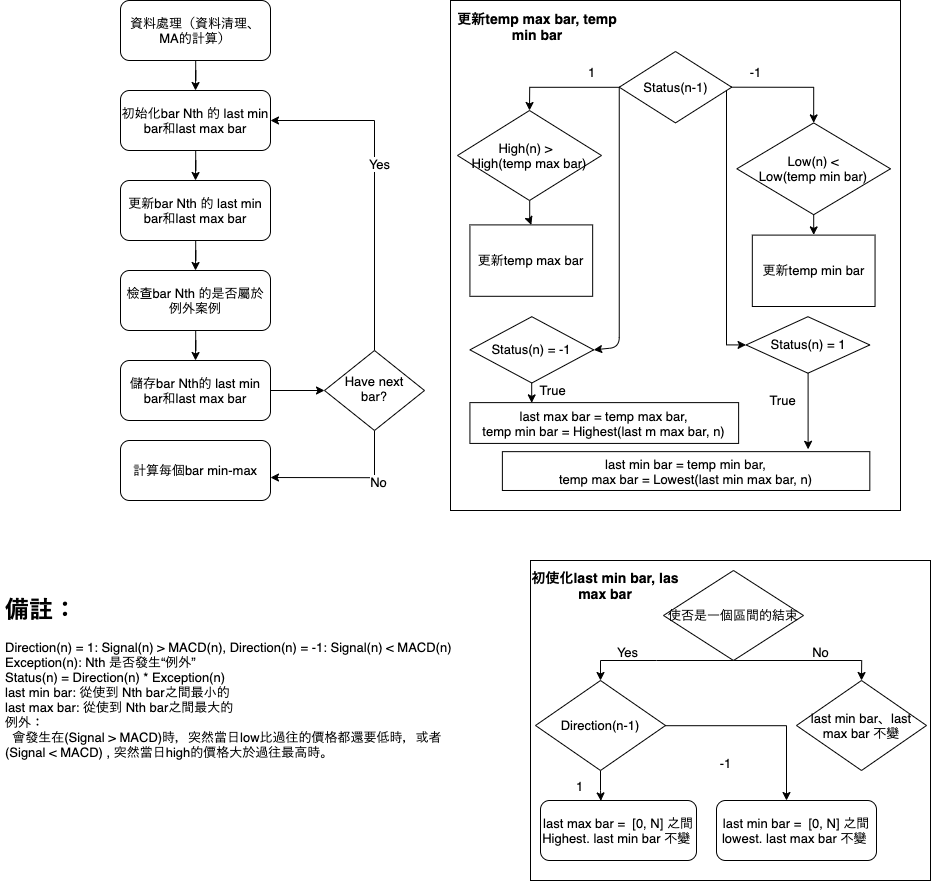

The diagram above was exported from draw.io. Its source (the exported page's mxGraphModel, read from the mxfile embedded in the PNG):
<mxGraphModel dx="3784" dy="2356" grid="1" gridSize="10" guides="1" tooltips="1" connect="1" arrows="1" fold="1" page="1" pageScale="1" pageWidth="827" pageHeight="1169" math="0" shadow="0">
  <root>
    <mxCell id="WIyWlLk6GJQsqaUBKTNV-0" />
    <mxCell id="WIyWlLk6GJQsqaUBKTNV-1" parent="WIyWlLk6GJQsqaUBKTNV-0" />
    <mxCell id="0fR0neG4MsyEJs57phzZ-4" style="edgeStyle=orthogonalEdgeStyle;rounded=0;orthogonalLoop=1;jettySize=auto;html=1;entryX=0.5;entryY=0;entryDx=0;entryDy=0;" edge="1" parent="WIyWlLk6GJQsqaUBKTNV-1" source="WIyWlLk6GJQsqaUBKTNV-3" target="0fR0neG4MsyEJs57phzZ-0">
      <mxGeometry relative="1" as="geometry" />
    </mxCell>
    <mxCell id="WIyWlLk6GJQsqaUBKTNV-3" value="資料處理（資料清理、MA的計算）" style="rounded=1;whiteSpace=wrap;html=1;fontSize=12;glass=0;strokeWidth=1;shadow=0;" parent="WIyWlLk6GJQsqaUBKTNV-1" vertex="1">
      <mxGeometry x="160" y="30" width="150" height="60" as="geometry" />
    </mxCell>
    <mxCell id="0fR0neG4MsyEJs57phzZ-18" style="edgeStyle=orthogonalEdgeStyle;rounded=0;orthogonalLoop=1;jettySize=auto;html=1;entryX=1;entryY=0.5;entryDx=0;entryDy=0;" edge="1" parent="WIyWlLk6GJQsqaUBKTNV-1" source="WIyWlLk6GJQsqaUBKTNV-6" target="0fR0neG4MsyEJs57phzZ-0">
      <mxGeometry relative="1" as="geometry">
        <Array as="points">
          <mxPoint x="414" y="150" />
        </Array>
      </mxGeometry>
    </mxCell>
    <mxCell id="0fR0neG4MsyEJs57phzZ-21" value="Yes" style="edgeLabel;html=1;align=center;verticalAlign=middle;resizable=0;points=[];" vertex="1" connectable="0" parent="0fR0neG4MsyEJs57phzZ-18">
      <mxGeometry x="0.1377" y="-3" relative="1" as="geometry">
        <mxPoint as="offset" />
      </mxGeometry>
    </mxCell>
    <mxCell id="0fR0neG4MsyEJs57phzZ-19" style="edgeStyle=orthogonalEdgeStyle;rounded=0;orthogonalLoop=1;jettySize=auto;html=1;entryX=1;entryY=0.617;entryDx=0;entryDy=0;entryPerimeter=0;" edge="1" parent="WIyWlLk6GJQsqaUBKTNV-1" source="WIyWlLk6GJQsqaUBKTNV-6" target="0fR0neG4MsyEJs57phzZ-14">
      <mxGeometry relative="1" as="geometry">
        <Array as="points">
          <mxPoint x="414" y="507" />
        </Array>
      </mxGeometry>
    </mxCell>
    <mxCell id="0fR0neG4MsyEJs57phzZ-20" value="No" style="edgeLabel;html=1;align=center;verticalAlign=middle;resizable=0;points=[];" vertex="1" connectable="0" parent="0fR0neG4MsyEJs57phzZ-19">
      <mxGeometry x="-0.3775" y="4" relative="1" as="geometry">
        <mxPoint x="3" y="-1" as="offset" />
      </mxGeometry>
    </mxCell>
    <mxCell id="WIyWlLk6GJQsqaUBKTNV-6" value="&amp;nbsp;Have next &lt;br&gt;bar?" style="rhombus;whiteSpace=wrap;html=1;shadow=0;fontFamily=Helvetica;fontSize=12;align=center;strokeWidth=1;spacing=6;spacingTop=-4;" parent="WIyWlLk6GJQsqaUBKTNV-1" vertex="1">
      <mxGeometry x="364" y="380" width="100" height="80" as="geometry" />
    </mxCell>
    <mxCell id="0fR0neG4MsyEJs57phzZ-10" style="edgeStyle=orthogonalEdgeStyle;rounded=0;orthogonalLoop=1;jettySize=auto;html=1;entryX=0.5;entryY=0;entryDx=0;entryDy=0;" edge="1" parent="WIyWlLk6GJQsqaUBKTNV-1" source="0fR0neG4MsyEJs57phzZ-0" target="0fR0neG4MsyEJs57phzZ-2">
      <mxGeometry relative="1" as="geometry" />
    </mxCell>
    <mxCell id="0fR0neG4MsyEJs57phzZ-0" value="初始化bar Nth 的 last min bar和last max bar" style="rounded=1;whiteSpace=wrap;html=1;fontSize=12;glass=0;strokeWidth=1;shadow=0;" vertex="1" parent="WIyWlLk6GJQsqaUBKTNV-1">
      <mxGeometry x="160" y="120" width="150" height="60" as="geometry" />
    </mxCell>
    <mxCell id="0fR0neG4MsyEJs57phzZ-11" style="edgeStyle=orthogonalEdgeStyle;rounded=0;orthogonalLoop=1;jettySize=auto;html=1;entryX=0.5;entryY=0;entryDx=0;entryDy=0;" edge="1" parent="WIyWlLk6GJQsqaUBKTNV-1" source="0fR0neG4MsyEJs57phzZ-2" target="0fR0neG4MsyEJs57phzZ-3">
      <mxGeometry relative="1" as="geometry" />
    </mxCell>
    <mxCell id="0fR0neG4MsyEJs57phzZ-2" value="更新bar Nth 的 last min bar和last max bar" style="rounded=1;whiteSpace=wrap;html=1;fontSize=12;glass=0;strokeWidth=1;shadow=0;" vertex="1" parent="WIyWlLk6GJQsqaUBKTNV-1">
      <mxGeometry x="160" y="210" width="150" height="60" as="geometry" />
    </mxCell>
    <mxCell id="0fR0neG4MsyEJs57phzZ-12" style="edgeStyle=orthogonalEdgeStyle;rounded=0;orthogonalLoop=1;jettySize=auto;html=1;entryX=0.5;entryY=0;entryDx=0;entryDy=0;" edge="1" parent="WIyWlLk6GJQsqaUBKTNV-1" source="0fR0neG4MsyEJs57phzZ-3" target="0fR0neG4MsyEJs57phzZ-5">
      <mxGeometry relative="1" as="geometry" />
    </mxCell>
    <mxCell id="0fR0neG4MsyEJs57phzZ-3" value="檢查bar Nth 的是否屬於例外案例" style="rounded=1;whiteSpace=wrap;html=1;fontSize=12;glass=0;strokeWidth=1;shadow=0;" vertex="1" parent="WIyWlLk6GJQsqaUBKTNV-1">
      <mxGeometry x="160" y="300" width="150" height="60" as="geometry" />
    </mxCell>
    <mxCell id="0fR0neG4MsyEJs57phzZ-17" style="edgeStyle=orthogonalEdgeStyle;rounded=0;orthogonalLoop=1;jettySize=auto;html=1;entryX=0;entryY=0.5;entryDx=0;entryDy=0;" edge="1" parent="WIyWlLk6GJQsqaUBKTNV-1" source="0fR0neG4MsyEJs57phzZ-5" target="WIyWlLk6GJQsqaUBKTNV-6">
      <mxGeometry relative="1" as="geometry">
        <mxPoint x="360" y="420" as="targetPoint" />
      </mxGeometry>
    </mxCell>
    <mxCell id="0fR0neG4MsyEJs57phzZ-5" value="儲存bar Nth的 last min bar和last max bar" style="rounded=1;whiteSpace=wrap;html=1;fontSize=12;glass=0;strokeWidth=1;shadow=0;" vertex="1" parent="WIyWlLk6GJQsqaUBKTNV-1">
      <mxGeometry x="160" y="390" width="150" height="60" as="geometry" />
    </mxCell>
    <mxCell id="0fR0neG4MsyEJs57phzZ-14" value="計算每個bar min-max" style="rounded=1;whiteSpace=wrap;html=1;fontSize=12;glass=0;strokeWidth=1;shadow=0;" vertex="1" parent="WIyWlLk6GJQsqaUBKTNV-1">
      <mxGeometry x="160" y="470" width="150" height="60" as="geometry" />
    </mxCell>
    <mxCell id="0fR0neG4MsyEJs57phzZ-45" value="" style="group" vertex="1" connectable="0" parent="WIyWlLk6GJQsqaUBKTNV-1">
      <mxGeometry x="570" y="590" width="400" height="320" as="geometry" />
    </mxCell>
    <mxCell id="0fR0neG4MsyEJs57phzZ-44" value="" style="rounded=0;whiteSpace=wrap;html=1;" vertex="1" parent="0fR0neG4MsyEJs57phzZ-45">
      <mxGeometry width="400" height="320" as="geometry" />
    </mxCell>
    <mxCell id="0fR0neG4MsyEJs57phzZ-24" value="&lt;font size=&quot;1&quot;&gt;&lt;b style=&quot;font-size: 14px&quot;&gt;初使化last min bar, las max bar&lt;/b&gt;&lt;/font&gt;" style="text;html=1;strokeColor=none;fillColor=none;align=center;verticalAlign=middle;whiteSpace=wrap;rounded=0;" vertex="1" parent="0fR0neG4MsyEJs57phzZ-45">
      <mxGeometry y="10" width="150" height="30" as="geometry" />
    </mxCell>
    <mxCell id="0fR0neG4MsyEJs57phzZ-25" value="&lt;font style=&quot;font-size: 12px&quot;&gt;使否是一個區間的結束&lt;/font&gt;" style="rhombus;whiteSpace=wrap;html=1;" vertex="1" parent="0fR0neG4MsyEJs57phzZ-45">
      <mxGeometry x="133" y="10" width="140" height="90" as="geometry" />
    </mxCell>
    <mxCell id="0fR0neG4MsyEJs57phzZ-52" value="1" style="edgeStyle=orthogonalEdgeStyle;rounded=0;orthogonalLoop=1;jettySize=auto;html=1;entryX=0.387;entryY=0.007;entryDx=0;entryDy=0;entryPerimeter=0;" edge="1" parent="0fR0neG4MsyEJs57phzZ-45" source="0fR0neG4MsyEJs57phzZ-28" target="0fR0neG4MsyEJs57phzZ-37">
      <mxGeometry x="-0.0208" y="-20" relative="1" as="geometry">
        <mxPoint x="-1" as="offset" />
      </mxGeometry>
    </mxCell>
    <mxCell id="0fR0neG4MsyEJs57phzZ-28" value="Direction(n-1)" style="rhombus;whiteSpace=wrap;html=1;" vertex="1" parent="0fR0neG4MsyEJs57phzZ-45">
      <mxGeometry x="5" y="120" width="130" height="90" as="geometry" />
    </mxCell>
    <mxCell id="0fR0neG4MsyEJs57phzZ-30" style="edgeStyle=orthogonalEdgeStyle;rounded=0;orthogonalLoop=1;jettySize=auto;html=1;entryX=0.5;entryY=0;entryDx=0;entryDy=0;" edge="1" parent="0fR0neG4MsyEJs57phzZ-45" source="0fR0neG4MsyEJs57phzZ-25" target="0fR0neG4MsyEJs57phzZ-28">
      <mxGeometry as="geometry">
        <Array as="points">
          <mxPoint x="126" y="100" />
          <mxPoint x="126" y="100" />
        </Array>
      </mxGeometry>
    </mxCell>
    <mxCell id="0fR0neG4MsyEJs57phzZ-32" value="Yes" style="edgeLabel;html=1;align=center;verticalAlign=middle;resizable=0;points=[];" vertex="1" connectable="0" parent="0fR0neG4MsyEJs57phzZ-30">
      <mxGeometry x="0.4079" y="4" relative="1" as="geometry">
        <mxPoint y="-14" as="offset" />
      </mxGeometry>
    </mxCell>
    <mxCell id="0fR0neG4MsyEJs57phzZ-29" value="last min bar、last max bar 不變" style="rhombus;whiteSpace=wrap;html=1;" vertex="1" parent="0fR0neG4MsyEJs57phzZ-45">
      <mxGeometry x="266" y="120" width="130" height="90" as="geometry" />
    </mxCell>
    <mxCell id="0fR0neG4MsyEJs57phzZ-31" style="edgeStyle=orthogonalEdgeStyle;rounded=0;orthogonalLoop=1;jettySize=auto;html=1;entryX=0.5;entryY=0;entryDx=0;entryDy=0;" edge="1" parent="0fR0neG4MsyEJs57phzZ-45" source="0fR0neG4MsyEJs57phzZ-25" target="0fR0neG4MsyEJs57phzZ-29">
      <mxGeometry as="geometry">
        <Array as="points">
          <mxPoint x="331" y="100" />
        </Array>
      </mxGeometry>
    </mxCell>
    <mxCell id="0fR0neG4MsyEJs57phzZ-33" value="No" style="edgeLabel;html=1;align=center;verticalAlign=middle;resizable=0;points=[];" vertex="1" connectable="0" parent="0fR0neG4MsyEJs57phzZ-31">
      <mxGeometry x="-0.1081" y="3" relative="1" as="geometry">
        <mxPoint x="17" y="-7" as="offset" />
      </mxGeometry>
    </mxCell>
    <mxCell id="0fR0neG4MsyEJs57phzZ-37" value="last max bar =&amp;nbsp; [0, N] 之間Highest. last min bar 不變&amp;nbsp;" style="rounded=1;whiteSpace=wrap;html=1;" vertex="1" parent="0fR0neG4MsyEJs57phzZ-45">
      <mxGeometry x="10" y="240" width="156" height="60" as="geometry" />
    </mxCell>
    <mxCell id="0fR0neG4MsyEJs57phzZ-38" value="&lt;span&gt;last min bar =&amp;nbsp; [0, N] 之間lowest. last max bar 不變&amp;nbsp;&lt;/span&gt;" style="rounded=1;whiteSpace=wrap;html=1;" vertex="1" parent="0fR0neG4MsyEJs57phzZ-45">
      <mxGeometry x="186" y="240" width="160" height="60" as="geometry" />
    </mxCell>
    <mxCell id="0fR0neG4MsyEJs57phzZ-41" value="-1&lt;br&gt;" style="edgeStyle=orthogonalEdgeStyle;rounded=0;orthogonalLoop=1;jettySize=auto;html=1;" edge="1" parent="0fR0neG4MsyEJs57phzZ-45" source="0fR0neG4MsyEJs57phzZ-28" target="0fR0neG4MsyEJs57phzZ-38">
      <mxGeometry as="geometry">
        <Array as="points">
          <mxPoint x="256" y="165" />
        </Array>
        <mxPoint as="offset" />
      </mxGeometry>
    </mxCell>
    <mxCell id="0fR0neG4MsyEJs57phzZ-50" value="&lt;h1&gt;備註：&lt;/h1&gt;&lt;div&gt;Direction(n) = 1: Signal(n) &amp;gt; MACD(n), Direction(n) = -1: Signal(n) &amp;lt; MACD(n)&lt;/div&gt;&lt;div&gt;Exception(n): Nth 是否發生“例外”&lt;/div&gt;&lt;div&gt;Status(n) = Direction(n) * Exception(n)&amp;nbsp;&lt;/div&gt;&lt;div&gt;last min bar: 從使到 Nth bar之間最小的&lt;/div&gt;&lt;div&gt;last max bar: 從使到 Nth bar之間最大的&lt;br&gt;&lt;/div&gt;&lt;div&gt;例外：&lt;/div&gt;&lt;div&gt;&amp;nbsp; 會發生在(Signal &amp;gt; MACD)時，突然當日low比過往的價格都還要低時，或者(Signal &amp;lt; MACD) , 突然當日high的價格大於過往最高時。&lt;/div&gt;" style="text;html=1;strokeColor=none;fillColor=none;spacing=5;spacingTop=-20;whiteSpace=wrap;overflow=hidden;rounded=0;" vertex="1" parent="WIyWlLk6GJQsqaUBKTNV-1">
      <mxGeometry x="40" y="620" width="480" height="190" as="geometry" />
    </mxCell>
    <mxCell id="0fR0neG4MsyEJs57phzZ-86" value="" style="group" vertex="1" connectable="0" parent="WIyWlLk6GJQsqaUBKTNV-1">
      <mxGeometry x="490" y="30" width="450" height="510" as="geometry" />
    </mxCell>
    <mxCell id="0fR0neG4MsyEJs57phzZ-65" value="" style="group" vertex="1" connectable="0" parent="0fR0neG4MsyEJs57phzZ-86">
      <mxGeometry width="450" height="510" as="geometry" />
    </mxCell>
    <mxCell id="0fR0neG4MsyEJs57phzZ-46" value="" style="rounded=0;whiteSpace=wrap;html=1;" vertex="1" parent="0fR0neG4MsyEJs57phzZ-65">
      <mxGeometry width="450" height="510" as="geometry" />
    </mxCell>
    <mxCell id="0fR0neG4MsyEJs57phzZ-47" value="&lt;b&gt;&lt;font style=&quot;font-size: 14px&quot;&gt;更新temp max bar, temp min bar&lt;/font&gt;&lt;/b&gt;" style="text;html=1;strokeColor=none;fillColor=none;align=center;verticalAlign=middle;whiteSpace=wrap;rounded=0;" vertex="1" parent="0fR0neG4MsyEJs57phzZ-65">
      <mxGeometry y="10.2" width="173.86363636363637" height="30.6" as="geometry" />
    </mxCell>
    <mxCell id="0fR0neG4MsyEJs57phzZ-60" value="更新temp max bar" style="whiteSpace=wrap;html=1;" vertex="1" parent="0fR0neG4MsyEJs57phzZ-65">
      <mxGeometry x="19.43181818181818" y="224.4" width="122.72727272727272" height="71.39999999999999" as="geometry" />
    </mxCell>
    <mxCell id="0fR0neG4MsyEJs57phzZ-70" style="edgeStyle=orthogonalEdgeStyle;rounded=0;orthogonalLoop=1;jettySize=auto;html=1;entryX=0;entryY=0.5;entryDx=0;entryDy=0;exitX=1;exitY=0.5;exitDx=0;exitDy=0;" edge="1" parent="0fR0neG4MsyEJs57phzZ-65" source="0fR0neG4MsyEJs57phzZ-49" target="0fR0neG4MsyEJs57phzZ-68">
      <mxGeometry relative="1" as="geometry">
        <Array as="points">
          <mxPoint x="276" y="86.3076923076923" />
          <mxPoint x="276" y="344.25" />
        </Array>
      </mxGeometry>
    </mxCell>
    <mxCell id="0fR0neG4MsyEJs57phzZ-49" value="Status(n-1)" style="rhombus;whiteSpace=wrap;html=1;" vertex="1" parent="0fR0neG4MsyEJs57phzZ-65">
      <mxGeometry x="168.75" y="51" width="112.5" height="71.39999999999999" as="geometry" />
    </mxCell>
    <mxCell id="0fR0neG4MsyEJs57phzZ-83" style="edgeStyle=orthogonalEdgeStyle;rounded=0;orthogonalLoop=1;jettySize=auto;html=1;entryX=0.23;entryY=0.036;entryDx=0;entryDy=0;entryPerimeter=0;" edge="1" parent="0fR0neG4MsyEJs57phzZ-65" source="0fR0neG4MsyEJs57phzZ-66" target="0fR0neG4MsyEJs57phzZ-72">
      <mxGeometry relative="1" as="geometry" />
    </mxCell>
    <mxCell id="0fR0neG4MsyEJs57phzZ-84" value="True" style="edgeLabel;html=1;align=center;verticalAlign=middle;resizable=0;points=[];" vertex="1" connectable="0" parent="0fR0neG4MsyEJs57phzZ-83">
      <mxGeometry x="-0.6296" y="1" relative="1" as="geometry">
        <mxPoint x="17.67" y="2" as="offset" />
      </mxGeometry>
    </mxCell>
    <mxCell id="0fR0neG4MsyEJs57phzZ-66" value="&lt;span&gt;Status(n) = -1&lt;/span&gt;" style="rhombus;whiteSpace=wrap;html=1;" vertex="1" parent="0fR0neG4MsyEJs57phzZ-65">
      <mxGeometry x="19.43" y="316.2" width="123.75" height="66.3" as="geometry" />
    </mxCell>
    <mxCell id="0fR0neG4MsyEJs57phzZ-62" value="更新temp min bar" style="whiteSpace=wrap;html=1;" vertex="1" parent="0fR0neG4MsyEJs57phzZ-65">
      <mxGeometry x="301.8181818181818" y="234.6" width="122.72727272727272" height="71.39999999999999" as="geometry" />
    </mxCell>
    <mxCell id="0fR0neG4MsyEJs57phzZ-67" value="" style="endArrow=classic;html=1;entryX=1;entryY=0.5;entryDx=0;entryDy=0;exitX=0;exitY=0.5;exitDx=0;exitDy=0;" edge="1" parent="0fR0neG4MsyEJs57phzZ-65" source="0fR0neG4MsyEJs57phzZ-49" target="0fR0neG4MsyEJs57phzZ-66">
      <mxGeometry width="50" height="50" relative="1" as="geometry">
        <mxPoint x="184.0909090909091" y="306" as="sourcePoint" />
        <mxPoint x="235.22727272727272" y="255" as="targetPoint" />
        <Array as="points">
          <mxPoint x="168.75" y="346.8" />
        </Array>
      </mxGeometry>
    </mxCell>
    <mxCell id="0fR0neG4MsyEJs57phzZ-75" value="" style="edgeStyle=orthogonalEdgeStyle;rounded=0;orthogonalLoop=1;jettySize=auto;html=1;" edge="1" parent="0fR0neG4MsyEJs57phzZ-65" source="0fR0neG4MsyEJs57phzZ-68" target="0fR0neG4MsyEJs57phzZ-74">
      <mxGeometry relative="1" as="geometry">
        <Array as="points">
          <mxPoint x="358" y="448.8" />
          <mxPoint x="358" y="448.8" />
        </Array>
      </mxGeometry>
    </mxCell>
    <mxCell id="0fR0neG4MsyEJs57phzZ-76" value="True" style="edgeLabel;html=1;align=center;verticalAlign=middle;resizable=0;points=[];" vertex="1" connectable="0" parent="0fR0neG4MsyEJs57phzZ-75">
      <mxGeometry x="-0.0679" y="-1" relative="1" as="geometry">
        <mxPoint x="-26.5" y="-10.58" as="offset" />
      </mxGeometry>
    </mxCell>
    <mxCell id="0fR0neG4MsyEJs57phzZ-68" value="&lt;span&gt;Status(n) = 1&lt;/span&gt;" style="rhombus;whiteSpace=wrap;html=1;" vertex="1" parent="0fR0neG4MsyEJs57phzZ-65">
      <mxGeometry x="295.57" y="316.2" width="123.75" height="56.49230769230769" as="geometry" />
    </mxCell>
    <mxCell id="0fR0neG4MsyEJs57phzZ-55" value="Low(n) &amp;lt;&lt;br&gt;&amp;nbsp;Low(temp min bar)&amp;nbsp;" style="rhombus;whiteSpace=wrap;html=1;" vertex="1" parent="0fR0neG4MsyEJs57phzZ-65">
      <mxGeometry x="286.36" y="122.4" width="153.64" height="91.80000000000001" as="geometry" />
    </mxCell>
    <mxCell id="0fR0neG4MsyEJs57phzZ-57" style="edgeStyle=orthogonalEdgeStyle;rounded=0;orthogonalLoop=1;jettySize=auto;html=1;entryX=0.5;entryY=0;entryDx=0;entryDy=0;exitX=1;exitY=0.5;exitDx=0;exitDy=0;" edge="1" parent="0fR0neG4MsyEJs57phzZ-65" source="0fR0neG4MsyEJs57phzZ-49" target="0fR0neG4MsyEJs57phzZ-55">
      <mxGeometry relative="1" as="geometry">
        <Array as="points">
          <mxPoint x="363" y="86.7" />
        </Array>
      </mxGeometry>
    </mxCell>
    <mxCell id="0fR0neG4MsyEJs57phzZ-59" value="-1" style="edgeLabel;html=1;align=center;verticalAlign=middle;resizable=0;points=[];" vertex="1" connectable="0" parent="0fR0neG4MsyEJs57phzZ-57">
      <mxGeometry x="0.7304" y="1" relative="1" as="geometry">
        <mxPoint x="-61" y="-35" as="offset" />
      </mxGeometry>
    </mxCell>
    <mxCell id="0fR0neG4MsyEJs57phzZ-63" value="" style="edgeStyle=orthogonalEdgeStyle;rounded=0;orthogonalLoop=1;jettySize=auto;html=1;" edge="1" parent="0fR0neG4MsyEJs57phzZ-65" source="0fR0neG4MsyEJs57phzZ-55" target="0fR0neG4MsyEJs57phzZ-62">
      <mxGeometry relative="1" as="geometry" />
    </mxCell>
    <mxCell id="0fR0neG4MsyEJs57phzZ-72" value="last max bar = temp max bar,&lt;br&gt;temp min bar = Highest(last m max bar, n)" style="whiteSpace=wrap;html=1;" vertex="1" parent="0fR0neG4MsyEJs57phzZ-65">
      <mxGeometry x="19.43" y="402.1153846153846" width="268.69" height="40.8" as="geometry" />
    </mxCell>
    <mxCell id="0fR0neG4MsyEJs57phzZ-74" value="&lt;span&gt;last min bar = temp min bar,&lt;/span&gt;&lt;br&gt;&lt;span&gt;temp max bar = Lowest(last min max bar, n)&lt;/span&gt;" style="whiteSpace=wrap;html=1;" vertex="1" parent="0fR0neG4MsyEJs57phzZ-65">
      <mxGeometry x="51.88" y="451.15384615384613" width="367.44" height="38.83846153846154" as="geometry" />
    </mxCell>
    <mxCell id="0fR0neG4MsyEJs57phzZ-85" style="edgeStyle=orthogonalEdgeStyle;rounded=0;orthogonalLoop=1;jettySize=auto;html=1;exitX=0.5;exitY=1;exitDx=0;exitDy=0;" edge="1" parent="0fR0neG4MsyEJs57phzZ-65" source="0fR0neG4MsyEJs57phzZ-46" target="0fR0neG4MsyEJs57phzZ-46">
      <mxGeometry relative="1" as="geometry" />
    </mxCell>
    <mxCell id="0fR0neG4MsyEJs57phzZ-54" style="edgeStyle=orthogonalEdgeStyle;rounded=0;orthogonalLoop=1;jettySize=auto;html=1;entryX=0.5;entryY=0;entryDx=0;entryDy=0;" edge="1" parent="0fR0neG4MsyEJs57phzZ-86" source="0fR0neG4MsyEJs57phzZ-49" target="0fR0neG4MsyEJs57phzZ-53">
      <mxGeometry relative="1" as="geometry" />
    </mxCell>
    <mxCell id="0fR0neG4MsyEJs57phzZ-58" value="1" style="edgeLabel;html=1;align=center;verticalAlign=middle;resizable=0;points=[];" vertex="1" connectable="0" parent="0fR0neG4MsyEJs57phzZ-54">
      <mxGeometry x="0.6184" y="-2" relative="1" as="geometry">
        <mxPoint x="62" y="-19" as="offset" />
      </mxGeometry>
    </mxCell>
    <mxCell id="0fR0neG4MsyEJs57phzZ-61" value="" style="edgeStyle=orthogonalEdgeStyle;rounded=0;orthogonalLoop=1;jettySize=auto;html=1;" edge="1" parent="0fR0neG4MsyEJs57phzZ-86" source="0fR0neG4MsyEJs57phzZ-53" target="0fR0neG4MsyEJs57phzZ-60">
      <mxGeometry relative="1" as="geometry" />
    </mxCell>
    <mxCell id="0fR0neG4MsyEJs57phzZ-53" value="High(n) &amp;gt;&amp;nbsp;&amp;nbsp;&lt;br&gt;High(temp max bar)" style="rhombus;whiteSpace=wrap;html=1;" vertex="1" parent="0fR0neG4MsyEJs57phzZ-86">
      <mxGeometry x="7" y="110" width="144" height="90" as="geometry" />
    </mxCell>
  </root>
</mxGraphModel>